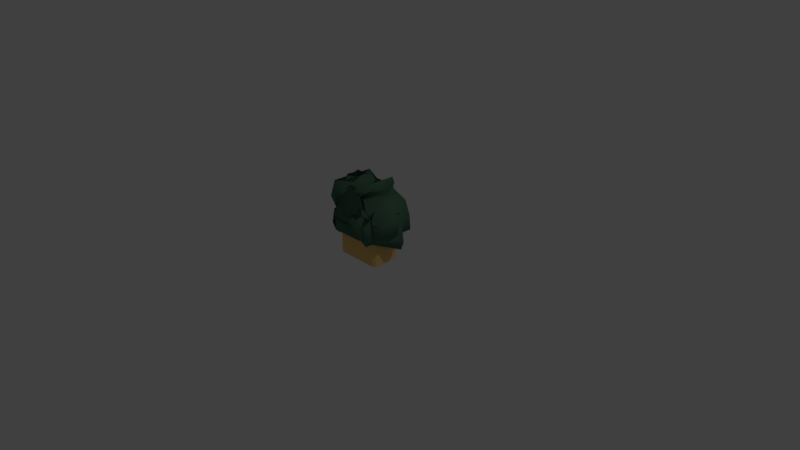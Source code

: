 # Source: Statue.blend  (saved by Blender 2.79.0; exported with 4.5.12 LTS)
import bpy
from mathutils import Matrix  # noqa: F401  (used for matrix-valued properties, if any)

bpy.ops.wm.read_factory_settings(use_empty=True)
scene = bpy.context.scene
scene.name = 'Scene'

# ---- collections
col_collection_1 = bpy.data.collections.new('Collection 1'); scene.collection.children.link(col_collection_1)

# ---- materials (node trees are filled in below, after node groups)
mat_bronze = bpy.data.materials.new('Bronze')
mat_bronze.alpha_threshold = 0.0
mat_bronze.use_transparent_shadow = False
mat_bronze.diffuse_color = (0.08086, 0.1743, 0.1147, 1.0)
mat_bronze.specular_color = (0.2289, 0.472, 0.2692)
mat_bronze.roughness = 0.5
mat_bronze.specular_intensity = 0.8961
mat_marble = bpy.data.materials.new('Marble')
mat_marble.alpha_threshold = 0.0
mat_marble.use_transparent_shadow = False
mat_marble.diffuse_color = (0.8714, 0.5687, 0.1986, 1.0)
mat_marble.roughness = 0.5
mat_marble.line_color = (0.0, 0.0, 0.0, 1.0)

# ---- material node trees

# ---- world
world_world = bpy.data.worlds.new('World'); scene.world = world_world
world_world.color = (0.05088, 0.05088, 0.05088)
world_world.use_sun_shadow = False
world_world.sun_shadow_jitter_overblur = 0.0
world_world.cycles.sampling_method = 'MANUAL'

# ---- cameras
cam_camera = bpy.data.cameras.new('Camera')
cam_camera.clip_end = 100.0
cam_camera.lens = 35.0
cam_camera.sensor_width = 32.0
cam_camera.sensor_height = 18.0
cam_camera.ortho_scale = 7.314
cam_camera.dof.focus_distance = 0.0
cam_camera.dof.aperture_fstop = 128.0

# ---- lights
light_lamp = bpy.data.lights.new('Lamp', 'POINT')
light_lamp.transmission_factor = 0.0
light_lamp.cutoff_distance = 30.0
light_lamp.energy = 100.0
light_lamp.shadow_buffer_clip_start = 1.001
light_lamp.shadow_soft_size = 0.1
light_lamp.shadow_maximum_resolution = 0.006
light_lamp.use_absolute_resolution = True

# ---- meshes
me_cube_002 = bpy.data.meshes.new('Cube.002')
me_cube_002.from_pydata([(0.009137, -0.01878, 0.7552), (-0.08524, 0.05158, 0.7312), (-0.08969, 0.06136, 0.611), (-0.1315, 0.06136, 0.5968), (0.0127, -0.01878, 0.8933), (-0.02253, -0.01878, 0.9704), (-0.0243, 0.03046, 0.8215), (-0.08346, 0.03046, 0.8043), (0.004685, -0.04805, 0.8309), (-0.06298, -0.04805, 0.8024), (-0.08524, -0.07691, 0.7312), (-0.08969, -0.08668, 0.611), (-0.1315, -0.08668, 0.5968), (0.005193, -0.01878, 0.9155), (-0.005801, 0.005836, 0.8843), (0.008692, -0.03342, 0.8891), (0.001161, -0.01878, 0.9272), (-0.01069, -0.01878, 0.9488), (0.03103, -0.02526, 0.8747), (0.04565, -0.01878, 0.7405)], [(0, 1), (1, 2), (2, 3), (4, 0), (13, 4), (14, 6), (6, 7), (15, 8), (8, 9), (10, 11), (11, 12), (0, 10), (16, 13), (4, 14), (4, 15), (17, 16), (5, 17), (4, 18), (18, 19)], [])
me_cube_002.materials.append(mat_bronze)
me_cube_002.use_remesh_preserve_volume = False
me_cube_002.use_remesh_preserve_attributes = False
me_cube_002.use_mirror_vertex_groups = False
me_cube_002.update()
me_cube_001 = bpy.data.meshes.new('Cube.001')
me_cube_001.from_pydata([(-0.1351, -0.01968, 0.6867), (0.1382, -0.01968, 0.6867), (0.1706, -0.01968, 0.6972), (0.2429, -0.01968, 0.6926), (0.2599, -0.01968, 0.6288), (0.2711, -0.01968, 0.4656), (0.1338, -0.06852, 0.6296), (0.1598, -0.06852, 0.5338), (0.08927, -0.06852, 0.4797), (0.08185, -0.06852, 0.4478), (0.07814, -0.06852, 0.4315), (0.1635, 0.02007, 0.6281), (0.1798, 0.02007, 0.5576), (0.2161, 0.02007, 0.5249), (0.2221, 0.02007, 0.4404), (0.2072, 0.02007, 0.4114), (-0.1203, -0.04413, 0.6518), (-0.1062, -0.04413, 0.5197), (-0.09726, -0.04413, 0.4404), (-0.1143, -0.04413, 0.4159), (-0.1225, -0.04413, 0.401), (-0.1529, 0.008281, 0.6481), (-0.1455, 0.008281, 0.585), (-0.213, 0.008281, 0.5754), (-0.2204, 0.008281, 0.5005), (-0.2026, 0.008281, 0.4752), (-0.1818, 0.008281, 0.4723), (-0.1396, -0.01968, 0.7787), (-0.193, -0.01968, 0.8373), (-0.2278, -0.01968, 0.8277), (-0.2544, -0.01968, 0.7201), (0.0008502, -0.01968, 0.6687), (0.1936, -0.01968, 0.7141), (-0.2553, -0.04847, 0.8576), (-0.2553, 0.002902, 0.8576)], [(31, 1), (1, 2), (32, 3), (3, 4), (4, 5), (6, 7), (7, 8), (8, 9), (9, 10), (11, 12), (12, 13), (13, 14), (14, 15), (16, 0), (17, 16), (18, 17), (19, 18), (20, 19), (0, 21), (21, 22), (22, 23), (23, 24), (24, 25), (25, 26), (0, 27), (27, 28), (28, 29), (29, 30), (0, 31), (2, 32), (1, 6), (1, 11), (29, 33), (29, 34)], [])
me_cube_001.materials.append(mat_bronze)
me_cube_001.use_remesh_preserve_volume = False
me_cube_001.use_remesh_preserve_attributes = False
me_cube_001.use_mirror_vertex_groups = False
me_cube_001.update()
me_cube = bpy.data.meshes.new('Cube')
me_cube.from_pydata([(0.2868, 0.2015, 0.0), (0.3199, 0.1685, 0.0), (0.3199, -0.1685, 0.0), (0.2868, -0.2015, 0.0), (-0.2868, -0.2015, 0.0), (-0.3199, -0.1685, -2.22e-15), (-0.3198, 0.1685, 0.0), (-0.2868, 0.2015, 0.0), (0.2868, 0.2015, 0.37), (0.2868, 0.1685, 0.4031), (0.3199, 0.1685, 0.37), (0.2868, -0.2015, 0.37), (0.3198, -0.1685, 0.37), (0.2868, -0.1685, 0.4031), (-0.3199, -0.1685, 0.37), (-0.2868, -0.2015, 0.37), (-0.2868, -0.1685, 0.4031), (-0.3199, 0.1685, 0.37), (-0.2868, 0.1685, 0.4031), (-0.2868, 0.2015, 0.37)], [], [(8, 0, 7, 19), (5, 14, 17, 6), (9, 18, 16, 13), (3, 11, 15, 4), (8, 9, 10), (11, 12, 13), (14, 15, 16), (17, 18, 19), (0, 8, 10, 1), (2, 12, 11, 3), (4, 15, 14, 5), (6, 17, 19, 7), (9, 13, 12, 10), (8, 19, 18, 9), (13, 16, 15, 11), (16, 18, 17, 14), (1, 10, 12, 2)])
me_cube.materials.append(mat_marble)
me_cube.use_remesh_preserve_volume = False
me_cube.use_remesh_preserve_attributes = False
me_cube.use_mirror_vertex_groups = False
me_cube.update()

# ---- objects
ob_cube_002 = bpy.data.objects.new('Cube.002', me_cube_002)
ob_cube_001 = bpy.data.objects.new('Cube.001', me_cube_001)
ob_cube = bpy.data.objects.new('Cube', me_cube)
ob_lamp = bpy.data.objects.new('Lamp', light_lamp)
ob_camera = bpy.data.objects.new('Camera', cam_camera)

# ---- transforms, parenting, visibility, modifiers, constraints
ob_cube_002.location = (0.0, 0.0, -0.01905)
ob_cube_002.lock_rotations_4d = False
ob_cube_002.empty_display_type = 'ARROWS'
ob_cube_002.lineart.crease_threshold = 0.0
_m = ob_cube_002.modifiers.new('Skin', 'SKIN')
_m.use_smooth_shade = True
_m.use_x_symmetry = False
ob_cube_001.location = (0.0, 0.0, -0.01905)
ob_cube_001.lock_rotations_4d = False
ob_cube_001.empty_display_type = 'ARROWS'
ob_cube_001.lineart.crease_threshold = 0.0
_m = ob_cube_001.modifiers.new('Skin', 'SKIN')
_m.use_smooth_shade = True
ob_cube.location = (0.0, 0.0, 0.0)
ob_cube.lock_rotations_4d = False
ob_cube.empty_display_type = 'ARROWS'
ob_cube.lineart.crease_threshold = 0.0
ob_lamp.location = (4.076, 1.005, 5.904)
ob_lamp.rotation_euler = (0.6503, 0.05522, 1.866)
ob_lamp.lock_rotations_4d = False
ob_lamp.empty_display_type = 'ARROWS'
ob_lamp.color = (0.0, 0.0, 0.0, 0.0)
ob_lamp.lineart.crease_threshold = 0.0
ob_camera.location = (7.481, -6.508, 5.344)
ob_camera.rotation_euler = (1.109, 0.0, 0.8149)
ob_camera.lock_rotations_4d = False
ob_camera.empty_display_type = 'ARROWS'
ob_camera.color = (0.0, 0.0, 0.0, 0.0)
ob_camera.display_type = 'WIRE'
ob_camera.lineart.crease_threshold = 0.0

# ---- collection membership
col_collection_1.objects.link(ob_cube_002)
col_collection_1.objects.link(ob_cube_001)
col_collection_1.objects.link(ob_cube)
col_collection_1.objects.link(ob_lamp)
col_collection_1.objects.link(ob_camera)

# ---- scene / render settings (as saved in the file)
scene.camera = ob_camera
scene.frame_start = 1; scene.frame_end = 250; scene.frame_set(1)
scene.render.engine = 'BLENDER_EEVEE_NEXT'
scene.render.resolution_percentage = 50
scene.render.dither_intensity = 0.0
scene.cycles.use_denoising = False
scene.cycles.samples = 128
scene.cycles.sampling_pattern = 'TABULATED_SOBOL'
scene.cycles.use_adaptive_sampling = False
scene.cycles.use_light_tree = False
scene.cycles.blur_glossy = 0.0
scene.cycles.sample_clamp_indirect = 0.0
scene.view_settings.view_transform = 'Standard'
bpy.context.view_layer.update()
